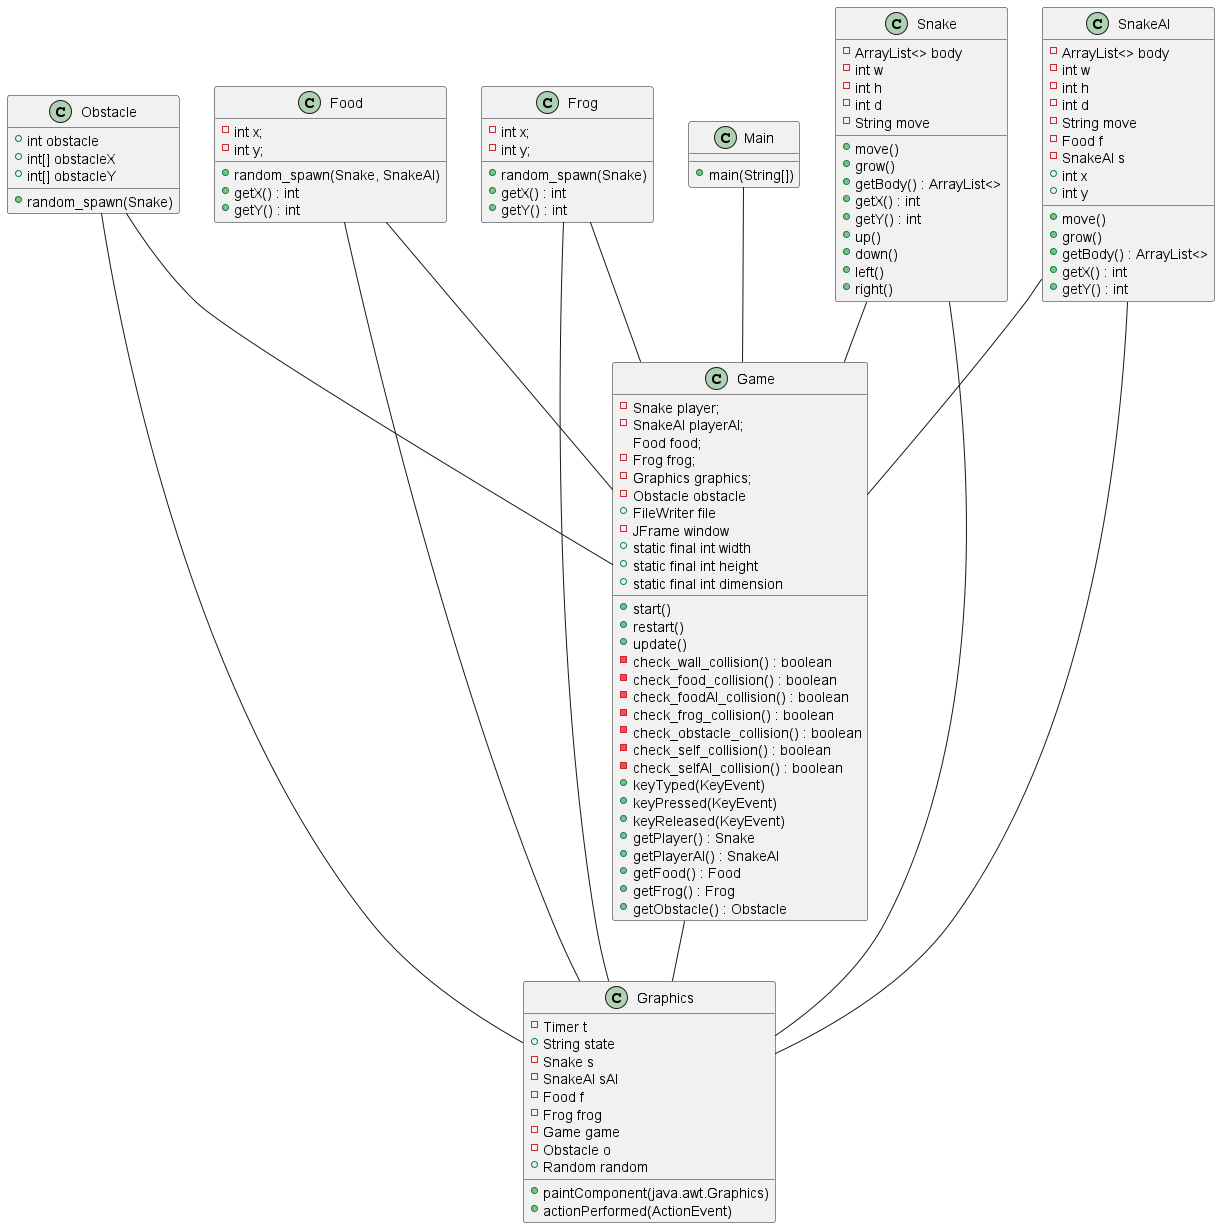

The diagram above was rendered by PlantUML. Its source (embedded in the PNG):
@startuml

class Obstacle{
    + int obstacle
    + int[] obstacleX
+ int[] obstacleY
+ random_spawn(Snake)
}

class Food {
- int x;
- int y;
+ random_spawn(Snake, SnakeAI)
+ getX() : int
+ getY() : int
}

class Frog {
- int x;
- int y;
+ random_spawn(Snake)
+ getX() : int
+ getY() : int
}

class Snake {
    - ArrayList<> body
    - int w
    -int h
    -int d
    - String move
    + move()
    + grow()
    + getBody() : ArrayList<>
    + getX() : int
    + getY() : int
    + up()
    + down()
    + left()
    + right()
}

class SnakeAI {
    - ArrayList<> body
    - int w
    -int h
    -int d
    - String move
    - Food f
    - SnakeAI s
    + int x
    + int y
    + move()
        + grow()
        + getBody() : ArrayList<>
        + getX() : int
        + getY() : int

}

class Graphics{
    - Timer t
    + String state
    - Snake s
    - SnakeAI sAI
    - Food f
    - Frog frog
    - Game game
    - Obstacle o
    + Random random
    + paintComponent(java.awt.Graphics)
    + actionPerformed(ActionEvent)
}

class Game{
    - Snake player;
    - SnakeAI playerAI;
    Food food;
    - Frog frog;
    - Graphics graphics;
    - Obstacle obstacle
    + FileWriter file
    - JFrame window
    + static final int width
    + static final int height
    + static final int dimension
    + start()
    + restart()
    + update()
    - check_wall_collision() : boolean
    - check_food_collision() : boolean
    - check_foodAI_collision() : boolean
    - check_frog_collision() : boolean
    - check_obstacle_collision() : boolean
    - check_self_collision() : boolean
    - check_selfAI_collision() : boolean
    + keyTyped(KeyEvent)
    + keyPressed(KeyEvent)
    + keyReleased(KeyEvent)
    + getPlayer() : Snake
    + getPlayerAI() : SnakeAI
    + getFood() : Food
    + getFrog() : Frog
    + getObstacle() : Obstacle


}

class Main {
+ main(String[])
}

Obstacle -- Graphics
Obstacle -- Game
Frog -- Graphics
Frog -- Game
Snake -- Graphics
Snake -- Game
SnakeAI -- Graphics
SnakeAI -- Game
Food -- Graphics
Food -- Game
Game -- Graphics
Main -- Game

@enduml